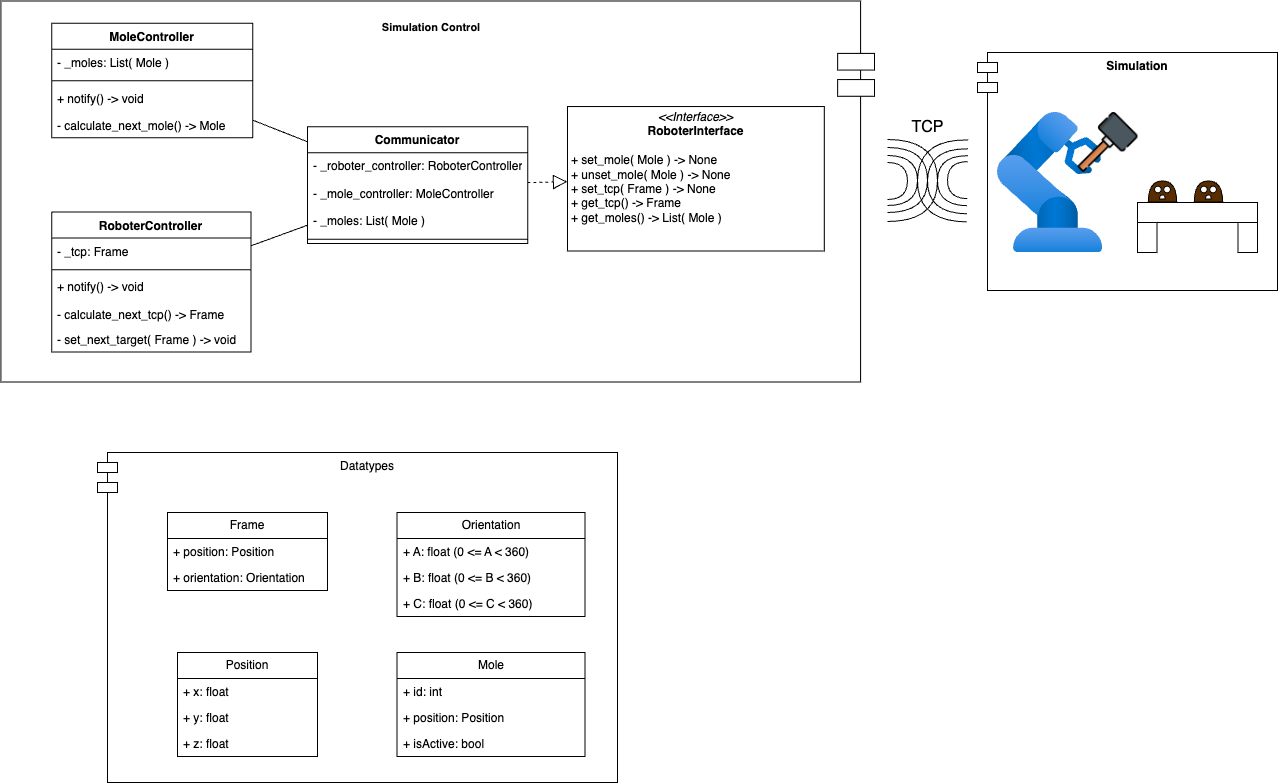

The diagram above was exported from draw.io. Its source (the exported page's mxGraphModel, read from the mxfile embedded in the PNG):
<mxGraphModel dx="2261" dy="904" grid="1" gridSize="10" guides="1" tooltips="1" connect="1" arrows="1" fold="1" page="1" pageScale="1" pageWidth="827" pageHeight="1169" math="0" shadow="0">
  <root>
    <mxCell id="WIyWlLk6GJQsqaUBKTNV-0" />
    <mxCell id="WIyWlLk6GJQsqaUBKTNV-1" parent="WIyWlLk6GJQsqaUBKTNV-0" />
    <mxCell id="g2fHP8hg6-dv6D3-hH2d-49" value="Datatypes" style="shape=module;align=left;spacingLeft=20;align=center;verticalAlign=top;whiteSpace=wrap;html=1;" parent="WIyWlLk6GJQsqaUBKTNV-1" vertex="1">
      <mxGeometry x="50" y="720" width="520" height="330" as="geometry" />
    </mxCell>
    <mxCell id="oRfxdIwDErLj5W8U_27U-51" value="" style="group" parent="WIyWlLk6GJQsqaUBKTNV-1" vertex="1" connectable="0">
      <mxGeometry x="60" y="268.5" width="767" height="381" as="geometry" />
    </mxCell>
    <mxCell id="oRfxdIwDErLj5W8U_27U-47" value="" style="rounded=0;whiteSpace=wrap;html=1;" parent="oRfxdIwDErLj5W8U_27U-51" vertex="1">
      <mxGeometry x="-106.58462481332352" width="859.665211062591" height="380.99999999999994" as="geometry" />
    </mxCell>
    <mxCell id="oRfxdIwDErLj5W8U_27U-48" value="" style="rounded=0;whiteSpace=wrap;html=1;" parent="oRfxdIwDErLj5W8U_27U-51" vertex="1">
      <mxGeometry x="730.1572052401748" y="52.387499999999996" width="36.84279475982533" height="16.66875" as="geometry" />
    </mxCell>
    <mxCell id="oRfxdIwDErLj5W8U_27U-49" value="" style="rounded=0;whiteSpace=wrap;html=1;" parent="oRfxdIwDErLj5W8U_27U-51" vertex="1">
      <mxGeometry x="730.1572052401748" y="78.58125" width="36.84279475982533" height="16.66875" as="geometry" />
    </mxCell>
    <mxCell id="g2fHP8hg6-dv6D3-hH2d-4" value="&lt;p style=&quot;margin:0px;margin-top:4px;text-align:center;&quot;&gt;&lt;i&gt;&amp;lt;&amp;lt;Interface&amp;gt;&amp;gt;&lt;/i&gt;&lt;br&gt;&lt;b&gt;RoboterInterface&lt;/b&gt;&lt;/p&gt;&lt;p style=&quot;margin:0px;margin-left:4px;&quot;&gt;&lt;br&gt;&lt;/p&gt;&lt;p style=&quot;margin:0px;margin-left:4px;&quot;&gt;&lt;span style=&quot;background-color: initial;&quot;&gt;+ set_mole( Mole ) -&amp;gt; None&lt;/span&gt;&lt;br&gt;&lt;/p&gt;&lt;p style=&quot;margin:0px;margin-left:4px;&quot;&gt;+ unset_mole( Mole ) -&amp;gt; None&lt;/p&gt;&lt;p style=&quot;margin:0px;margin-left:4px;&quot;&gt;+ set_tcp( Frame ) -&amp;gt; None&lt;/p&gt;&lt;p style=&quot;margin:0px;margin-left:4px;&quot;&gt;+ get_tcp() -&amp;gt; Frame&lt;/p&gt;&lt;p style=&quot;margin:0px;margin-left:4px;&quot;&gt;+ get_moles() -&amp;gt; List( Mole )&lt;/p&gt;" style="verticalAlign=top;align=left;overflow=fill;html=1;whiteSpace=wrap;" parent="oRfxdIwDErLj5W8U_27U-51" vertex="1">
      <mxGeometry x="460" y="105.54" width="256.78" height="144.46" as="geometry" />
    </mxCell>
    <mxCell id="g2fHP8hg6-dv6D3-hH2d-9" value="MoleController" style="swimlane;fontStyle=1;align=center;verticalAlign=top;childLayout=stackLayout;horizontal=1;startSize=26;horizontalStack=0;resizeParent=1;resizeParentMax=0;resizeLast=0;collapsible=1;marginBottom=0;whiteSpace=wrap;html=1;" parent="oRfxdIwDErLj5W8U_27U-51" vertex="1">
      <mxGeometry x="-55.82241630276565" y="22.16343490304709" width="200.96069868995636" height="114.65373961218836" as="geometry" />
    </mxCell>
    <mxCell id="g2fHP8hg6-dv6D3-hH2d-10" value="- _moles: List( Mole )" style="text;strokeColor=none;fillColor=none;align=left;verticalAlign=top;spacingLeft=4;spacingRight=4;overflow=hidden;rotatable=0;points=[[0,0.5],[1,0.5]];portConstraint=eastwest;whiteSpace=wrap;html=1;" parent="g2fHP8hg6-dv6D3-hH2d-9" vertex="1">
      <mxGeometry y="26" width="200.96069868995636" height="27.440443213296398" as="geometry" />
    </mxCell>
    <mxCell id="g2fHP8hg6-dv6D3-hH2d-11" value="" style="line;strokeWidth=1;fillColor=none;align=left;verticalAlign=middle;spacingTop=-1;spacingLeft=3;spacingRight=3;rotatable=0;labelPosition=right;points=[];portConstraint=eastwest;strokeColor=inherit;" parent="g2fHP8hg6-dv6D3-hH2d-9" vertex="1">
      <mxGeometry y="53.4404432132964" width="200.96069868995636" height="8.443213296398891" as="geometry" />
    </mxCell>
    <mxCell id="g2fHP8hg6-dv6D3-hH2d-14" value="+ notify() -&amp;gt; void" style="text;strokeColor=none;fillColor=none;align=left;verticalAlign=top;spacingLeft=4;spacingRight=4;overflow=hidden;rotatable=0;points=[[0,0.5],[1,0.5]];portConstraint=eastwest;whiteSpace=wrap;html=1;" parent="g2fHP8hg6-dv6D3-hH2d-9" vertex="1">
      <mxGeometry y="61.883656509695285" width="200.96069868995636" height="27.440443213296398" as="geometry" />
    </mxCell>
    <mxCell id="g2fHP8hg6-dv6D3-hH2d-12" value="- calculate_next_mole() -&amp;gt; Mole" style="text;strokeColor=none;fillColor=none;align=left;verticalAlign=top;spacingLeft=4;spacingRight=4;overflow=hidden;rotatable=0;points=[[0,0.5],[1,0.5]];portConstraint=eastwest;whiteSpace=wrap;html=1;" parent="g2fHP8hg6-dv6D3-hH2d-9" vertex="1">
      <mxGeometry y="89.32409972299169" width="200.96069868995636" height="25.329639889196674" as="geometry" />
    </mxCell>
    <mxCell id="oRfxdIwDErLj5W8U_27U-14" value="" style="endArrow=none;html=1;rounded=0;fontSize=12;startSize=8;endSize=8;curved=1;" parent="oRfxdIwDErLj5W8U_27U-51" source="g2fHP8hg6-dv6D3-hH2d-9" target="g2fHP8hg6-dv6D3-hH2d-40" edge="1">
      <mxGeometry width="50" height="50" relative="1" as="geometry">
        <mxPoint x="214.93956671131562" y="73.8781163434903" as="sourcePoint" />
        <mxPoint x="281.8974025974026" y="109.44269793210081" as="targetPoint" />
      </mxGeometry>
    </mxCell>
    <mxCell id="g2fHP8hg6-dv6D3-hH2d-0" value="RoboterController" style="swimlane;fontStyle=1;align=center;verticalAlign=top;childLayout=stackLayout;horizontal=1;startSize=26;horizontalStack=0;resizeParent=1;resizeParentMax=0;resizeLast=0;collapsible=1;marginBottom=0;whiteSpace=wrap;html=1;" parent="oRfxdIwDErLj5W8U_27U-51" vertex="1">
      <mxGeometry x="-55.82166233766236" y="211.08033240997227" width="199.22077922077924" height="139.98337950138503" as="geometry" />
    </mxCell>
    <mxCell id="g2fHP8hg6-dv6D3-hH2d-1" value="- _tcp: Frame" style="text;strokeColor=none;fillColor=none;align=left;verticalAlign=top;spacingLeft=4;spacingRight=4;overflow=hidden;rotatable=0;points=[[0,0.5],[1,0.5]];portConstraint=eastwest;whiteSpace=wrap;html=1;" parent="g2fHP8hg6-dv6D3-hH2d-0" vertex="1">
      <mxGeometry y="26" width="199.22077922077924" height="27.440443213296398" as="geometry" />
    </mxCell>
    <mxCell id="g2fHP8hg6-dv6D3-hH2d-2" value="" style="line;strokeWidth=1;fillColor=none;align=left;verticalAlign=middle;spacingTop=-1;spacingLeft=3;spacingRight=3;rotatable=0;labelPosition=right;points=[];portConstraint=eastwest;strokeColor=inherit;" parent="g2fHP8hg6-dv6D3-hH2d-0" vertex="1">
      <mxGeometry y="53.4404432132964" width="199.22077922077924" height="8.443213296398891" as="geometry" />
    </mxCell>
    <mxCell id="g2fHP8hg6-dv6D3-hH2d-3" value="+ notify() -&amp;gt; void" style="text;strokeColor=none;fillColor=none;align=left;verticalAlign=top;spacingLeft=4;spacingRight=4;overflow=hidden;rotatable=0;points=[[0,0.5],[1,0.5]];portConstraint=eastwest;whiteSpace=wrap;html=1;" parent="g2fHP8hg6-dv6D3-hH2d-0" vertex="1">
      <mxGeometry y="61.883656509695285" width="199.22077922077924" height="27.440443213296398" as="geometry" />
    </mxCell>
    <mxCell id="g2fHP8hg6-dv6D3-hH2d-5" value="- calculate_next_tcp() -&amp;gt; Frame" style="text;strokeColor=none;fillColor=none;align=left;verticalAlign=top;spacingLeft=4;spacingRight=4;overflow=hidden;rotatable=0;points=[[0,0.5],[1,0.5]];portConstraint=eastwest;whiteSpace=wrap;html=1;" parent="g2fHP8hg6-dv6D3-hH2d-0" vertex="1">
      <mxGeometry y="89.32409972299169" width="199.22077922077924" height="25.329639889196674" as="geometry" />
    </mxCell>
    <mxCell id="g2fHP8hg6-dv6D3-hH2d-6" value="- set_next_target( Frame ) -&amp;gt; void" style="text;strokeColor=none;fillColor=none;align=left;verticalAlign=top;spacingLeft=4;spacingRight=4;overflow=hidden;rotatable=0;points=[[0,0.5],[1,0.5]];portConstraint=eastwest;whiteSpace=wrap;html=1;" parent="g2fHP8hg6-dv6D3-hH2d-0" vertex="1">
      <mxGeometry y="114.65373961218836" width="199.22077922077924" height="25.329639889196674" as="geometry" />
    </mxCell>
    <mxCell id="g2fHP8hg6-dv6D3-hH2d-48" value="" style="endArrow=none;html=1;rounded=0;fontSize=12;startSize=8;endSize=8;curved=1;" parent="oRfxdIwDErLj5W8U_27U-51" source="g2fHP8hg6-dv6D3-hH2d-0" target="g2fHP8hg6-dv6D3-hH2d-40" edge="1">
      <mxGeometry width="50" height="50" relative="1" as="geometry">
        <mxPoint x="155.3922077922078" y="128.7590027700831" as="sourcePoint" />
        <mxPoint x="205.1974025974026" y="146.70083102493075" as="targetPoint" />
      </mxGeometry>
    </mxCell>
    <mxCell id="g2fHP8hg6-dv6D3-hH2d-40" value="Communicator" style="swimlane;fontStyle=1;align=center;verticalAlign=top;childLayout=stackLayout;horizontal=1;startSize=26;horizontalStack=0;resizeParent=1;resizeParentMax=0;resizeLast=0;collapsible=1;marginBottom=0;whiteSpace=wrap;html=1;" parent="oRfxdIwDErLj5W8U_27U-51" vertex="1">
      <mxGeometry x="200.00233766233782" y="125.78531855955673" width="220.13896103896104" height="116.7645429362881" as="geometry" />
    </mxCell>
    <mxCell id="g2fHP8hg6-dv6D3-hH2d-41" value="- _roboter_controller: RoboterController" style="text;strokeColor=none;fillColor=none;align=left;verticalAlign=top;spacingLeft=4;spacingRight=4;overflow=hidden;rotatable=0;points=[[0,0.5],[1,0.5]];portConstraint=eastwest;whiteSpace=wrap;html=1;" parent="g2fHP8hg6-dv6D3-hH2d-40" vertex="1">
      <mxGeometry y="26" width="220.13896103896104" height="27.440443213296398" as="geometry" />
    </mxCell>
    <mxCell id="g2fHP8hg6-dv6D3-hH2d-50" value="- _mole_controller: MoleController" style="text;strokeColor=none;fillColor=none;align=left;verticalAlign=top;spacingLeft=4;spacingRight=4;overflow=hidden;rotatable=0;points=[[0,0.5],[1,0.5]];portConstraint=eastwest;whiteSpace=wrap;html=1;" parent="g2fHP8hg6-dv6D3-hH2d-40" vertex="1">
      <mxGeometry y="53.4404432132964" width="220.13896103896104" height="27.440443213296398" as="geometry" />
    </mxCell>
    <mxCell id="g2fHP8hg6-dv6D3-hH2d-47" value="- _moles: List( Mole )&amp;nbsp;" style="text;strokeColor=none;fillColor=none;align=left;verticalAlign=top;spacingLeft=4;spacingRight=4;overflow=hidden;rotatable=0;points=[[0,0.5],[1,0.5]];portConstraint=eastwest;whiteSpace=wrap;html=1;" parent="g2fHP8hg6-dv6D3-hH2d-40" vertex="1">
      <mxGeometry y="80.8808864265928" width="220.13896103896104" height="27.440443213296398" as="geometry" />
    </mxCell>
    <mxCell id="g2fHP8hg6-dv6D3-hH2d-42" value="" style="line;strokeWidth=1;fillColor=none;align=left;verticalAlign=middle;spacingTop=-1;spacingLeft=3;spacingRight=3;rotatable=0;labelPosition=right;points=[];portConstraint=eastwest;strokeColor=inherit;" parent="g2fHP8hg6-dv6D3-hH2d-40" vertex="1">
      <mxGeometry y="108.3213296398892" width="220.13896103896104" height="8.443213296398891" as="geometry" />
    </mxCell>
    <mxCell id="oRfxdIwDErLj5W8U_27U-12" value="" style="endArrow=block;dashed=1;endFill=0;endSize=12;html=1;rounded=0;fontSize=12;curved=1;" parent="oRfxdIwDErLj5W8U_27U-51" source="g2fHP8hg6-dv6D3-hH2d-40" target="g2fHP8hg6-dv6D3-hH2d-4" edge="1">
      <mxGeometry width="160" relative="1" as="geometry">
        <mxPoint x="570.7675324675325" y="173.21948419317437" as="sourcePoint" />
        <mxPoint x="511.00129870129877" y="170.02313834120895" as="targetPoint" />
      </mxGeometry>
    </mxCell>
    <mxCell id="oRfxdIwDErLj5W8U_27U-50" value="&lt;font style=&quot;font-size: 11px;&quot;&gt;&lt;b&gt;Simulation Control&lt;/b&gt;&lt;/font&gt;" style="text;html=1;align=center;verticalAlign=middle;whiteSpace=wrap;rounded=0;fontSize=16;" parent="oRfxdIwDErLj5W8U_27U-51" vertex="1">
      <mxGeometry x="239" y="10.5" width="170" height="29" as="geometry" />
    </mxCell>
    <mxCell id="oRfxdIwDErLj5W8U_27U-44" value="&lt;b&gt;Simulation&lt;/b&gt;" style="shape=module;align=left;spacingLeft=20;align=center;verticalAlign=top;whiteSpace=wrap;html=1;" parent="WIyWlLk6GJQsqaUBKTNV-1" vertex="1">
      <mxGeometry x="930" y="320" width="300" height="238" as="geometry" />
    </mxCell>
    <mxCell id="oRfxdIwDErLj5W8U_27U-19" value="" style="group" parent="WIyWlLk6GJQsqaUBKTNV-1" vertex="1" connectable="0">
      <mxGeometry x="840" y="407" width="50" height="82" as="geometry" />
    </mxCell>
    <mxCell id="oRfxdIwDErLj5W8U_27U-15" value="" style="shape=requiredInterface;html=1;verticalLabelPosition=bottom;sketch=0;" parent="oRfxdIwDErLj5W8U_27U-19" vertex="1">
      <mxGeometry y="23" width="20" height="37" as="geometry" />
    </mxCell>
    <mxCell id="oRfxdIwDErLj5W8U_27U-16" value="" style="shape=requiredInterface;html=1;verticalLabelPosition=bottom;sketch=0;" parent="oRfxdIwDErLj5W8U_27U-19" vertex="1">
      <mxGeometry y="16" width="30" height="50" as="geometry" />
    </mxCell>
    <mxCell id="oRfxdIwDErLj5W8U_27U-17" value="" style="shape=requiredInterface;html=1;verticalLabelPosition=bottom;sketch=0;" parent="oRfxdIwDErLj5W8U_27U-19" vertex="1">
      <mxGeometry y="8" width="40" height="65" as="geometry" />
    </mxCell>
    <mxCell id="oRfxdIwDErLj5W8U_27U-18" value="" style="shape=requiredInterface;html=1;verticalLabelPosition=bottom;sketch=0;" parent="oRfxdIwDErLj5W8U_27U-19" vertex="1">
      <mxGeometry width="50" height="82" as="geometry" />
    </mxCell>
    <mxCell id="oRfxdIwDErLj5W8U_27U-20" value="" style="group;rotation=-179;" parent="WIyWlLk6GJQsqaUBKTNV-1" vertex="1" connectable="0">
      <mxGeometry x="870" y="407" width="50" height="82" as="geometry" />
    </mxCell>
    <mxCell id="oRfxdIwDErLj5W8U_27U-21" value="" style="shape=requiredInterface;html=1;verticalLabelPosition=bottom;sketch=0;rotation=-179;" parent="oRfxdIwDErLj5W8U_27U-20" vertex="1">
      <mxGeometry x="30" y="22" width="20" height="37" as="geometry" />
    </mxCell>
    <mxCell id="oRfxdIwDErLj5W8U_27U-22" value="" style="shape=requiredInterface;html=1;verticalLabelPosition=bottom;sketch=0;rotation=-179;" parent="oRfxdIwDErLj5W8U_27U-20" vertex="1">
      <mxGeometry x="20" y="16" width="30" height="50" as="geometry" />
    </mxCell>
    <mxCell id="oRfxdIwDErLj5W8U_27U-23" value="" style="shape=requiredInterface;html=1;verticalLabelPosition=bottom;sketch=0;rotation=-179;" parent="oRfxdIwDErLj5W8U_27U-20" vertex="1">
      <mxGeometry x="10" y="9" width="40" height="65" as="geometry" />
    </mxCell>
    <mxCell id="oRfxdIwDErLj5W8U_27U-24" value="" style="shape=requiredInterface;html=1;verticalLabelPosition=bottom;sketch=0;rotation=-179;" parent="oRfxdIwDErLj5W8U_27U-20" vertex="1">
      <mxGeometry width="50" height="82" as="geometry" />
    </mxCell>
    <mxCell id="oRfxdIwDErLj5W8U_27U-25" value="" style="image;aspect=fixed;html=1;points=[];align=center;fontSize=12;image=img/lib/azure2/other/Defender_Industrial_Robot.svg;" parent="WIyWlLk6GJQsqaUBKTNV-1" vertex="1">
      <mxGeometry x="950" y="380" width="105.16" height="140" as="geometry" />
    </mxCell>
    <mxCell id="oRfxdIwDErLj5W8U_27U-26" value="" style="rounded=0;whiteSpace=wrap;html=1;" parent="WIyWlLk6GJQsqaUBKTNV-1" vertex="1">
      <mxGeometry x="1090" y="470" width="120" height="20" as="geometry" />
    </mxCell>
    <mxCell id="oRfxdIwDErLj5W8U_27U-27" value="" style="rounded=0;whiteSpace=wrap;html=1;" parent="WIyWlLk6GJQsqaUBKTNV-1" vertex="1">
      <mxGeometry x="1090" y="490" width="19.5" height="30" as="geometry" />
    </mxCell>
    <mxCell id="oRfxdIwDErLj5W8U_27U-29" value="" style="rounded=0;whiteSpace=wrap;html=1;" parent="WIyWlLk6GJQsqaUBKTNV-1" vertex="1">
      <mxGeometry x="1190.5" y="490" width="19.5" height="30" as="geometry" />
    </mxCell>
    <mxCell id="oRfxdIwDErLj5W8U_27U-37" value="" style="group" parent="WIyWlLk6GJQsqaUBKTNV-1" vertex="1" connectable="0">
      <mxGeometry x="1100" y="449" width="30" height="20" as="geometry" />
    </mxCell>
    <mxCell id="oRfxdIwDErLj5W8U_27U-30" value="" style="shape=or;whiteSpace=wrap;html=1;rotation=-90;fillColor=#592D00;" parent="oRfxdIwDErLj5W8U_27U-37" vertex="1">
      <mxGeometry x="4.411764705882353" y="-4.166666666666666" width="21.176470588235297" height="28.333333333333332" as="geometry" />
    </mxCell>
    <mxCell id="oRfxdIwDErLj5W8U_27U-31" value="" style="ellipse;whiteSpace=wrap;html=1;aspect=fixed;" parent="oRfxdIwDErLj5W8U_27U-37" vertex="1">
      <mxGeometry x="7.058823529411765" y="4.666666666666666" width="6.666666666666666" height="6.666666666666666" as="geometry" />
    </mxCell>
    <mxCell id="oRfxdIwDErLj5W8U_27U-32" value="" style="ellipse;whiteSpace=wrap;html=1;aspect=fixed;" parent="oRfxdIwDErLj5W8U_27U-37" vertex="1">
      <mxGeometry x="16.23529411764706" y="4.666666666666666" width="6.666666666666666" height="6.666666666666666" as="geometry" />
    </mxCell>
    <mxCell id="oRfxdIwDErLj5W8U_27U-36" value="" style="shape=or;whiteSpace=wrap;html=1;rotation=-90;" parent="oRfxdIwDErLj5W8U_27U-37" vertex="1">
      <mxGeometry x="12.705882352941178" y="12.666666666666666" width="4.235294117647059" height="5.666666666666666" as="geometry" />
    </mxCell>
    <mxCell id="oRfxdIwDErLj5W8U_27U-38" value="" style="group" parent="WIyWlLk6GJQsqaUBKTNV-1" vertex="1" connectable="0">
      <mxGeometry x="1146" y="449" width="30" height="20" as="geometry" />
    </mxCell>
    <mxCell id="oRfxdIwDErLj5W8U_27U-39" value="" style="shape=or;whiteSpace=wrap;html=1;rotation=-90;fillColor=#592D00;" parent="oRfxdIwDErLj5W8U_27U-38" vertex="1">
      <mxGeometry x="4.411764705882353" y="-4.166666666666666" width="21.176470588235297" height="28.333333333333332" as="geometry" />
    </mxCell>
    <mxCell id="oRfxdIwDErLj5W8U_27U-40" value="" style="ellipse;whiteSpace=wrap;html=1;aspect=fixed;" parent="oRfxdIwDErLj5W8U_27U-38" vertex="1">
      <mxGeometry x="7.058823529411765" y="4.666666666666666" width="6.666666666666666" height="6.666666666666666" as="geometry" />
    </mxCell>
    <mxCell id="oRfxdIwDErLj5W8U_27U-41" value="" style="ellipse;whiteSpace=wrap;html=1;aspect=fixed;" parent="oRfxdIwDErLj5W8U_27U-38" vertex="1">
      <mxGeometry x="16.23529411764706" y="4.666666666666666" width="6.666666666666666" height="6.666666666666666" as="geometry" />
    </mxCell>
    <mxCell id="oRfxdIwDErLj5W8U_27U-42" value="" style="shape=or;whiteSpace=wrap;html=1;rotation=-90;" parent="oRfxdIwDErLj5W8U_27U-38" vertex="1">
      <mxGeometry x="12.705882352941178" y="12.666666666666666" width="4.235294117647059" height="5.666666666666666" as="geometry" />
    </mxCell>
    <mxCell id="oRfxdIwDErLj5W8U_27U-43" value="" style="shape=image;verticalLabelPosition=bottom;labelBackgroundColor=default;verticalAlign=top;aspect=fixed;imageAspect=0;image=data:image/png,(base64 omitted: 23088 chars);flipV=0;flipH=1;" parent="WIyWlLk6GJQsqaUBKTNV-1" vertex="1">
      <mxGeometry x="1029.5" y="380" width="60" height="60" as="geometry" />
    </mxCell>
    <mxCell id="oRfxdIwDErLj5W8U_27U-45" value="TCP" style="text;html=1;align=center;verticalAlign=middle;resizable=0;points=[];autosize=1;strokeColor=none;fillColor=none;fontSize=16;" parent="WIyWlLk6GJQsqaUBKTNV-1" vertex="1">
      <mxGeometry x="850" y="380" width="60" height="30" as="geometry" />
    </mxCell>
    <mxCell id="g2fHP8hg6-dv6D3-hH2d-16" value="Frame" style="swimlane;fontStyle=0;childLayout=stackLayout;horizontal=1;startSize=26;fillColor=none;horizontalStack=0;resizeParent=1;resizeParentMax=0;resizeLast=0;collapsible=1;marginBottom=0;whiteSpace=wrap;html=1;" parent="WIyWlLk6GJQsqaUBKTNV-1" vertex="1">
      <mxGeometry x="120" y="780" width="160" height="78" as="geometry" />
    </mxCell>
    <mxCell id="g2fHP8hg6-dv6D3-hH2d-17" value="+ position: Position" style="text;strokeColor=none;fillColor=none;align=left;verticalAlign=top;spacingLeft=4;spacingRight=4;overflow=hidden;rotatable=0;points=[[0,0.5],[1,0.5]];portConstraint=eastwest;whiteSpace=wrap;html=1;" parent="g2fHP8hg6-dv6D3-hH2d-16" vertex="1">
      <mxGeometry y="26" width="160" height="26" as="geometry" />
    </mxCell>
    <mxCell id="g2fHP8hg6-dv6D3-hH2d-18" value="+ orientation: Orientation" style="text;strokeColor=none;fillColor=none;align=left;verticalAlign=top;spacingLeft=4;spacingRight=4;overflow=hidden;rotatable=0;points=[[0,0.5],[1,0.5]];portConstraint=eastwest;whiteSpace=wrap;html=1;" parent="g2fHP8hg6-dv6D3-hH2d-16" vertex="1">
      <mxGeometry y="52" width="160" height="26" as="geometry" />
    </mxCell>
    <mxCell id="g2fHP8hg6-dv6D3-hH2d-20" value="Position" style="swimlane;fontStyle=0;childLayout=stackLayout;horizontal=1;startSize=26;fillColor=none;horizontalStack=0;resizeParent=1;resizeParentMax=0;resizeLast=0;collapsible=1;marginBottom=0;whiteSpace=wrap;html=1;" parent="WIyWlLk6GJQsqaUBKTNV-1" vertex="1">
      <mxGeometry x="130" y="920" width="140" height="104" as="geometry" />
    </mxCell>
    <mxCell id="g2fHP8hg6-dv6D3-hH2d-21" value="+ x: float" style="text;strokeColor=none;fillColor=none;align=left;verticalAlign=top;spacingLeft=4;spacingRight=4;overflow=hidden;rotatable=0;points=[[0,0.5],[1,0.5]];portConstraint=eastwest;whiteSpace=wrap;html=1;" parent="g2fHP8hg6-dv6D3-hH2d-20" vertex="1">
      <mxGeometry y="26" width="140" height="26" as="geometry" />
    </mxCell>
    <mxCell id="g2fHP8hg6-dv6D3-hH2d-22" value="+ y: float&amp;nbsp;" style="text;strokeColor=none;fillColor=none;align=left;verticalAlign=top;spacingLeft=4;spacingRight=4;overflow=hidden;rotatable=0;points=[[0,0.5],[1,0.5]];portConstraint=eastwest;whiteSpace=wrap;html=1;" parent="g2fHP8hg6-dv6D3-hH2d-20" vertex="1">
      <mxGeometry y="52" width="140" height="26" as="geometry" />
    </mxCell>
    <mxCell id="g2fHP8hg6-dv6D3-hH2d-23" value="+ z: float&amp;nbsp;" style="text;strokeColor=none;fillColor=none;align=left;verticalAlign=top;spacingLeft=4;spacingRight=4;overflow=hidden;rotatable=0;points=[[0,0.5],[1,0.5]];portConstraint=eastwest;whiteSpace=wrap;html=1;" parent="g2fHP8hg6-dv6D3-hH2d-20" vertex="1">
      <mxGeometry y="78" width="140" height="26" as="geometry" />
    </mxCell>
    <mxCell id="g2fHP8hg6-dv6D3-hH2d-24" value="Orientation" style="swimlane;fontStyle=0;childLayout=stackLayout;horizontal=1;startSize=26;fillColor=none;horizontalStack=0;resizeParent=1;resizeParentMax=0;resizeLast=0;collapsible=1;marginBottom=0;whiteSpace=wrap;html=1;" parent="WIyWlLk6GJQsqaUBKTNV-1" vertex="1">
      <mxGeometry x="349.5" y="780" width="188" height="104" as="geometry" />
    </mxCell>
    <mxCell id="g2fHP8hg6-dv6D3-hH2d-25" value="+ A: float (0 &amp;lt;= A &amp;lt; 360)&amp;nbsp;" style="text;strokeColor=none;fillColor=none;align=left;verticalAlign=top;spacingLeft=4;spacingRight=4;overflow=hidden;rotatable=0;points=[[0,0.5],[1,0.5]];portConstraint=eastwest;whiteSpace=wrap;html=1;" parent="g2fHP8hg6-dv6D3-hH2d-24" vertex="1">
      <mxGeometry y="26" width="188" height="26" as="geometry" />
    </mxCell>
    <mxCell id="g2fHP8hg6-dv6D3-hH2d-29" value="+ B: float (0 &amp;lt;= B &amp;lt; 360)&amp;nbsp;" style="text;strokeColor=none;fillColor=none;align=left;verticalAlign=top;spacingLeft=4;spacingRight=4;overflow=hidden;rotatable=0;points=[[0,0.5],[1,0.5]];portConstraint=eastwest;whiteSpace=wrap;html=1;" parent="g2fHP8hg6-dv6D3-hH2d-24" vertex="1">
      <mxGeometry y="52" width="188" height="26" as="geometry" />
    </mxCell>
    <mxCell id="g2fHP8hg6-dv6D3-hH2d-30" value="+ C: float (0 &amp;lt;= C &amp;lt; 360)&amp;nbsp;" style="text;strokeColor=none;fillColor=none;align=left;verticalAlign=top;spacingLeft=4;spacingRight=4;overflow=hidden;rotatable=0;points=[[0,0.5],[1,0.5]];portConstraint=eastwest;whiteSpace=wrap;html=1;" parent="g2fHP8hg6-dv6D3-hH2d-24" vertex="1">
      <mxGeometry y="78" width="188" height="26" as="geometry" />
    </mxCell>
    <mxCell id="g2fHP8hg6-dv6D3-hH2d-31" value="Mole" style="swimlane;fontStyle=0;childLayout=stackLayout;horizontal=1;startSize=26;fillColor=none;horizontalStack=0;resizeParent=1;resizeParentMax=0;resizeLast=0;collapsible=1;marginBottom=0;whiteSpace=wrap;html=1;" parent="WIyWlLk6GJQsqaUBKTNV-1" vertex="1">
      <mxGeometry x="349.5" y="920" width="188" height="104" as="geometry" />
    </mxCell>
    <mxCell id="g2fHP8hg6-dv6D3-hH2d-32" value="+ id: int" style="text;strokeColor=none;fillColor=none;align=left;verticalAlign=top;spacingLeft=4;spacingRight=4;overflow=hidden;rotatable=0;points=[[0,0.5],[1,0.5]];portConstraint=eastwest;whiteSpace=wrap;html=1;" parent="g2fHP8hg6-dv6D3-hH2d-31" vertex="1">
      <mxGeometry y="26" width="188" height="26" as="geometry" />
    </mxCell>
    <mxCell id="g2fHP8hg6-dv6D3-hH2d-34" value="+ position: Position" style="text;strokeColor=none;fillColor=none;align=left;verticalAlign=top;spacingLeft=4;spacingRight=4;overflow=hidden;rotatable=0;points=[[0,0.5],[1,0.5]];portConstraint=eastwest;whiteSpace=wrap;html=1;" parent="g2fHP8hg6-dv6D3-hH2d-31" vertex="1">
      <mxGeometry y="52" width="188" height="26" as="geometry" />
    </mxCell>
    <mxCell id="g2fHP8hg6-dv6D3-hH2d-35" value="+ isActive: bool" style="text;strokeColor=none;fillColor=none;align=left;verticalAlign=top;spacingLeft=4;spacingRight=4;overflow=hidden;rotatable=0;points=[[0,0.5],[1,0.5]];portConstraint=eastwest;whiteSpace=wrap;html=1;" parent="g2fHP8hg6-dv6D3-hH2d-31" vertex="1">
      <mxGeometry y="78" width="188" height="26" as="geometry" />
    </mxCell>
  </root>
</mxGraphModel>